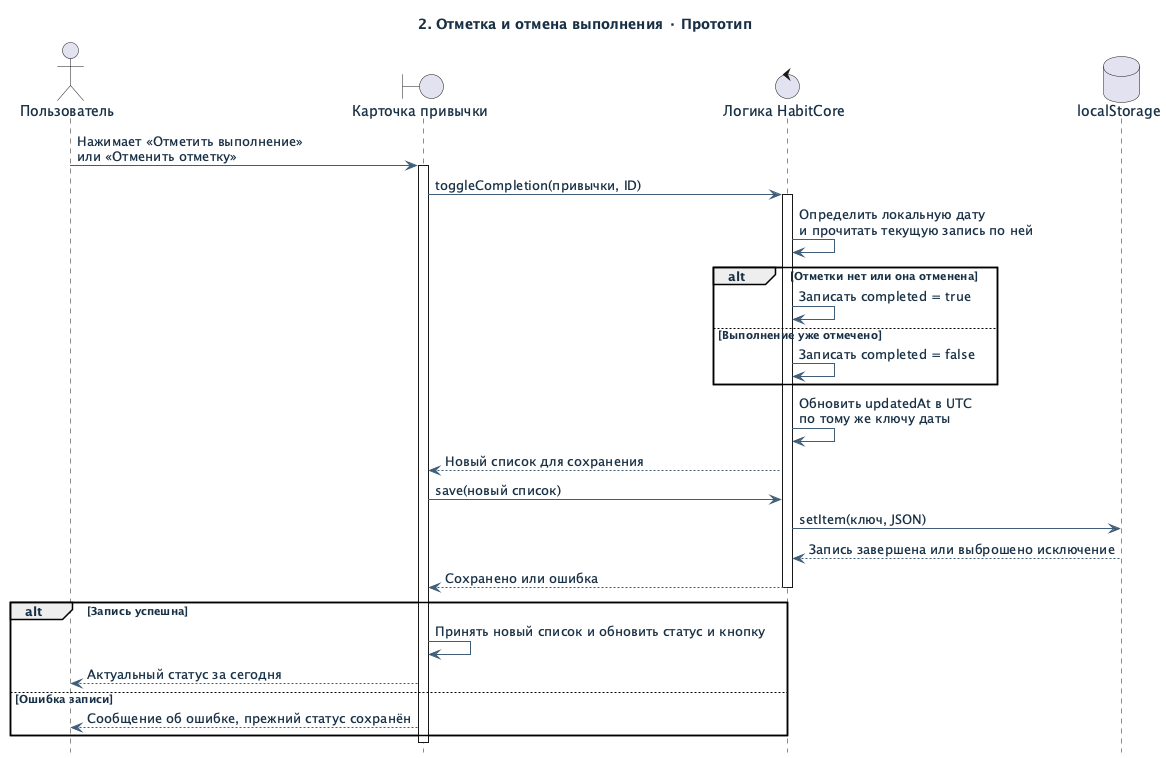

The diagram above was rendered by PlantUML. Its source (embedded in the PNG):
@startuml
skinparam shadowing false
skinparam backgroundColor #FFFFFF
skinparam defaultFontName SansSerif
skinparam defaultFontColor #183045
skinparam sequenceArrowColor #405E78
skinparam participantBorderColor #557796
skinparam participantBackgroundColor #F1F7FC
hide footbox

title 2. Отметка и отмена выполнения · Прототип
actor "Пользователь" as User
boundary "Карточка привычки" as UI
control "Логика HabitCore" as Core
database "localStorage" as Store

User -> UI: Нажимает «Отметить выполнение»\nили «Отменить отметку»
activate UI
UI -> Core: toggleCompletion(привычки, ID)
activate Core
Core -> Core: Определить локальную дату\nи прочитать текущую запись по ней
alt Отметки нет или она отменена
  Core -> Core: Записать completed = true
else Выполнение уже отмечено
  Core -> Core: Записать completed = false
end
Core -> Core: Обновить updatedAt в UTC\nпо тому же ключу даты
Core --> UI: Новый список для сохранения
UI -> Core: save(новый список)
Core -> Store: setItem(ключ, JSON)
Store --> Core: Запись завершена или выброшено исключение
Core --> UI: Сохранено или ошибка
deactivate Core
alt Запись успешна
  UI -> UI: Принять новый список и обновить статус и кнопку
  UI --> User: Актуальный статус за сегодня
else Ошибка записи
  UI --> User: Сообщение об ошибке, прежний статус сохранён
end
deactivate UI
@enduml